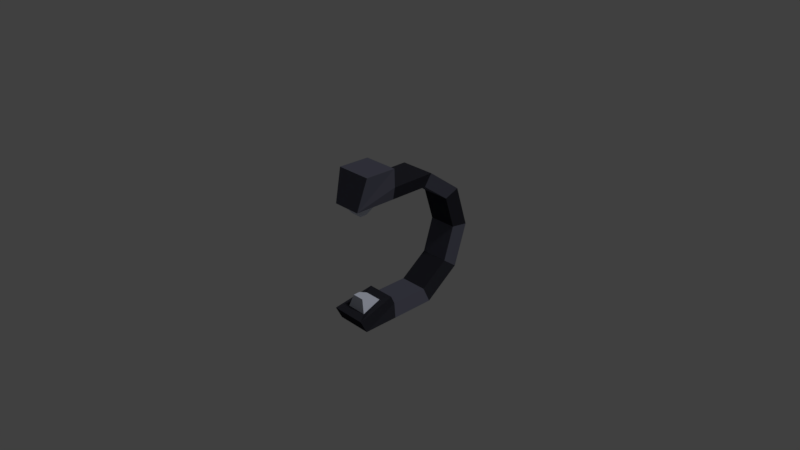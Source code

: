 # Source: scorpiontypelaser.blend  (saved by Blender 2.79.0; exported with 4.5.12 LTS)
import bpy
from mathutils import Matrix  # noqa: F401  (used for matrix-valued properties, if any)

bpy.ops.wm.read_factory_settings(use_empty=True)
scene = bpy.context.scene
scene.name = 'Scene'

# ---- collections
col_collection_1 = bpy.data.collections.new('Collection 1'); scene.collection.children.link(col_collection_1)

# ---- materials (node trees are filled in below, after node groups)
mat_scorpionlaser1 = bpy.data.materials.new('scorpionlaser1')
mat_scorpionlaser1.alpha_threshold = 0.0
mat_scorpionlaser1.use_transparent_shadow = False
mat_scorpionlaser1.diffuse_color = (0.08941, 0.09122, 0.1237, 1.0)
mat_scorpionlaser1.roughness = 0.5
mat_scorpionlaser1.specular_intensity = 0.236
mat_scorpionlaser2 = bpy.data.materials.new('scorpionlaser2')
mat_scorpionlaser2.alpha_threshold = 0.0
mat_scorpionlaser2.use_transparent_shadow = False
mat_scorpionlaser2.diffuse_color = (0.6398, 0.6779, 0.8, 1.0)
mat_scorpionlaser2.roughness = 0.5
mat_scorpionlaser3 = bpy.data.materials.new('scorpionlaser3')
mat_scorpionlaser3.alpha_threshold = 0.0
mat_scorpionlaser3.use_transparent_shadow = False
mat_scorpionlaser3.diffuse_color = (0.02332, 0.02373, 0.03106, 1.0)
mat_scorpionlaser3.roughness = 0.5
mat_scorpionlaser3.specular_intensity = 0.236

# ---- material node trees

# ---- world
world_world = bpy.data.worlds.new('World'); scene.world = world_world
world_world.color = (0.05088, 0.05088, 0.05088)
world_world.use_sun_shadow = False
world_world.sun_shadow_jitter_overblur = 0.0
world_world.cycles.sampling_method = 'MANUAL'

# ---- cameras
cam_camera = bpy.data.cameras.new('Camera')
cam_camera.clip_end = 100.0
cam_camera.lens = 35.0
cam_camera.sensor_width = 32.0
cam_camera.sensor_height = 18.0
cam_camera.ortho_scale = 7.314
cam_camera.dof.focus_distance = 0.0
cam_camera.dof.aperture_fstop = 128.0

# ---- lights
light_lamp_001 = bpy.data.lights.new('Lamp.001', 'SUN')
light_lamp_001.transmission_factor = 0.0
light_lamp_001.cutoff_distance = 30.0
light_lamp_001.angle = 0.1993
light_lamp_001.shadow_buffer_clip_start = 1.001
light_lamp_001.shadow_soft_size = 0.1
light_lamp_001.shadow_cascade_max_distance = 1000.0
light_lamp = bpy.data.lights.new('Lamp', 'SUN')
light_lamp.transmission_factor = 0.0
light_lamp.cutoff_distance = 30.0
light_lamp.angle = 0.1993
light_lamp.energy = 1.0
light_lamp.shadow_buffer_clip_start = 1.001
light_lamp.shadow_soft_size = 0.1
light_lamp.shadow_cascade_max_distance = 1000.0

# ---- meshes
me_cylinder = bpy.data.meshes.new('Cylinder')
me_cylinder.from_pydata([(0.0, 1.549, -0.25), (0.0, 1.549, 0.25), (0.5878, 1.358, -0.25), (0.5878, 1.358, 0.25), (0.9511, 0.8584, -0.25), (0.9511, 0.8584, 0.25), (0.9511, 0.2253, -0.25), (0.9511, 0.2253, 0.25), (-1.202, -0.2325, -0.25), (-1.202, -0.2325, 0.25), (-0.9511, 0.8584, -0.25), (-0.9511, 0.8584, 0.25), (-0.5878, 1.358, -0.25), (-0.5878, 1.358, 0.25), (4.768e-09, 1.349, -0.2), (4.768e-09, 1.349, 0.2), (0.4702, 1.197, -0.2), (0.4702, 1.197, 0.2), (0.7608, 0.7966, -0.2), (0.7608, 0.7966, 0.2), (0.7608, 0.2535, -0.2), (0.7608, 0.2535, 0.2), (-0.6213, -0.2048, -0.08436), (-0.6213, -0.2048, 0.08436), (-0.7608, 0.7966, -0.2), (-0.7608, 0.7966, 0.2), (-0.4702, 1.197, -0.2), (-0.4702, 1.197, 0.2), (-1.198, 0.2145, -0.25), (-1.198, 0.2145, 0.25), (-0.9455, 0.2211, -0.25), (-0.9455, 0.2211, 0.25), (-0.6215, -0.1087, -0.08436), (-0.6215, -0.1087, 0.08436), (-0.7608, -0.3564, 0.2), (-0.7608, -0.3564, -0.2), (-0.7608, 0.2366, 0.2), (-0.7608, 0.2366, -0.2), (-0.7608, -0.2964, 0.14), (-0.7608, -0.2964, -0.14), (-0.7608, 0.02227, 0.14), (-0.7608, 0.02227, -0.14), (0.9511, -0.2829, -0.25), (0.9511, -0.2829, 0.25), (0.7439, -0.2378, -0.145), (0.7439, -0.2378, 0.145), (0.5632, -0.2048, -0.08436), (0.5632, -0.2048, 0.08436), (0.563, -0.1087, -0.08436), (0.563, -0.1087, 0.08436), (0.6551, 0.05479, -0.1249), (0.6551, 0.05479, 0.1249), (0.7608, -0.3804, -0.25), (0.7608, -0.3804, 0.25), (0.6381, 0.1974, -0.2), (0.6381, 0.1974, 0.2)], [], [(12, 10, 11, 13), (10, 12, 26, 24), (14, 26, 12, 0), (16, 14, 0, 2), (18, 16, 2, 4), (4, 6, 20, 18), (25, 27, 13, 11), (1, 13, 27, 15), (3, 1, 15, 17), (5, 3, 17, 19), (19, 21, 7, 5), (25, 24, 26, 27), (14, 15, 27, 26), (16, 17, 15, 14), (18, 19, 17, 16), (18, 20, 21, 19), (6, 4, 5, 7), (2, 3, 5, 4), (0, 1, 3, 2), (12, 13, 1, 0), (11, 31, 36, 25), (34, 36, 31), (34, 31, 29, 9), (35, 34, 9, 8), (23, 22, 32, 33), (37, 24, 25, 36), (8, 28, 30, 35), (30, 37, 35), (37, 30, 10, 24), (31, 11, 10, 30), (30, 28, 29, 31), (9, 29, 28, 8), (39, 38, 34, 35), (38, 40, 36, 34), (41, 39, 35, 37), (40, 41, 37, 36), (22, 23, 38, 39), (23, 33, 40, 38), (32, 22, 39, 41), (33, 32, 41, 40), (52, 42, 43, 53), (21, 20, 54, 55), (52, 54, 20, 42), (6, 42, 20), (53, 43, 21, 55), (7, 21, 43), (45, 44, 52, 53), (50, 51, 55, 54), (44, 50, 54, 52), (51, 45, 53, 55), (49, 51, 50, 48), (48, 50, 44, 46), (47, 46, 44, 45), (49, 47, 45, 51), (47, 49, 48, 46), (7, 43, 42, 6)])
me_cylinder.polygons.foreach_set('material_index', [0, 0, 2, 0, 2, 0, 0, 2, 0, 2, 0, 0, 2, 0, 2, 0, 0, 2, 0, 2, 2, 0, 0, 0, 1, 2, 0, 0, 2, 2, 0, 0, 0, 0, 0, 0, 1, 1, 1, 1, 2, 2, 2, 2, 2, 2, 2, 2, 2, 2, 1, 1, 1, 1, 1, 2])
me_cylinder.materials.append(mat_scorpionlaser1)
me_cylinder.materials.append(mat_scorpionlaser2)
me_cylinder.materials.append(mat_scorpionlaser3)
me_cylinder.use_remesh_preserve_volume = False
me_cylinder.use_remesh_preserve_attributes = False
me_cylinder.use_mirror_vertex_groups = False
me_cylinder.update()
arm_armature = bpy.data.armatures.new('Armature')  # bones are not reproduced

# ---- objects
ob_lamp_001 = bpy.data.objects.new('Lamp.001', light_lamp_001)
ob_armature = bpy.data.objects.new('Armature', arm_armature)
ob_cylinder = bpy.data.objects.new('Cylinder', me_cylinder)
ob_lamp = bpy.data.objects.new('Lamp', light_lamp)
ob_camera = bpy.data.objects.new('Camera', cam_camera)

# ---- transforms, parenting, visibility, modifiers, constraints
ob_lamp_001.location = (-10.67, -8.912, -11.38)
ob_lamp_001.rotation_euler = (-0.711, -2.477, 1.605)
ob_lamp_001.scale = (1.0, 1.0, 1.0)
ob_lamp_001.lock_rotations_4d = False
ob_lamp_001.empty_display_type = 'ARROWS'
ob_lamp_001.color = (0.0, 0.0, 0.0, 0.0)
ob_lamp_001.hide_viewport = True
ob_lamp_001.hide_render = True
ob_lamp_001.lineart.crease_threshold = 0.0
ob_armature.location = (0.0, 0.0, -0.8735)
ob_armature.rotation_euler = (-1.571, 0.0, 0.0)
ob_armature.show_in_front = True
ob_armature.lineart.crease_threshold = 0.0
ob_cylinder.parent = ob_armature
ob_cylinder.matrix_parent_inverse = Matrix(((1.0, 0.0, 0.0, 0.0), (0.0, -4.371e-08, -1.0, -0.8735), (0.0, 1.0, -4.371e-08, -3.818e-08), (0.0, 0.0, 0.0, 1.0)))
ob_cylinder.location = (0.0, 0.0, 0.0)
ob_cylinder.rotation_euler = (0.0, 1.571, 0.0)
ob_cylinder.lineart.crease_threshold = 0.0
_vg = ob_cylinder.vertex_groups.new(name='Bone')
for _i, _w in zip([5, 6, 7, 8, 20, 21, 22, 23, 28, 29, 30, 31, 32, 33, 34, 35, 36, 37, 38, 39, 40, 41, 42, 43, 44, 45, 46, 47, 48, 49, 50, 51, 52, 53, 54, 55], [0.0, 8.232e-05, 1.794e-16, 0.006946, 7.177e-14, 8.695e-11, 1.424e-13, 5.503e-14, 0.005582, 1.432e-08, 2.042e-17, 0.0003416, 5.808e-21, 0.0, 3.044e-17, 1.996e-18, 0.001058, 1.411e-07, 1.529e-12, 1.115e-12, 2.904e-11, 1.933e-12, 3.709e-10, 7.187e-16, 2.746e-10, 1.822e-18, 1.209e-05, 0.001381, 0.0004334, 2.681e-06, 2.395e-17, 2.527e-15, 1.608e-06, 3.904e-09, 9.53e-14, 3.119e-07]): _vg.add([_i], _w, 'REPLACE')
_vg = ob_cylinder.vertex_groups.new(name='Bone.001')
_vg.add([2, 3, 16, 17], 1.0, 'REPLACE')
_vg = ob_cylinder.vertex_groups.new(name='Bone.002')
_vg.add([0, 1, 14, 15], 1.0, 'REPLACE')
_vg = ob_cylinder.vertex_groups.new(name='Bone.003')
for _i, _w in zip([12, 13, 26, 27], [1.0, 1.0, 1.0, 1.0]): _vg.add([_i], _w, 'REPLACE')
_vg = ob_cylinder.vertex_groups.new(name='Bone.004')
for _i, _w in zip([10, 11, 24, 25], [1.0, 1.0, 1.0, 1.0]): _vg.add([_i], _w, 'REPLACE')
_vg = ob_cylinder.vertex_groups.new(name='Bone.005')
for _i, _w in zip([8, 9, 22, 23, 28, 29, 30, 31, 32, 33, 34, 35, 36, 37, 38, 39, 40, 41], [1.0, 1.0, 1.0, 1.0, 1.0, 1.0, 1.0, 1.0, 1.0, 1.0, 1.0, 0.9998, 1.0, 1.0, 1.0, 1.0, 1.0, 1.0]): _vg.add([_i], _w, 'REPLACE')
_vg = ob_cylinder.vertex_groups.new(name='Bone.006')
for _i, _w in zip([6, 7, 20, 21, 42, 43, 44, 45, 46, 47, 48, 49, 50, 51, 52, 53, 54, 55], [1.0, 1.0, 1.0, 1.0, 1.0, 1.0, 0.9995, 1.0, 1.0, 1.0, 1.0, 1.0, 1.0, 1.0, 1.0, 1.0, 0.9999, 1.0]): _vg.add([_i], _w, 'REPLACE')
_m = ob_cylinder.modifiers.new('Armature', 'ARMATURE')
_m.object = ob_armature
ob_lamp.location = (4.076, 1.005, 5.904)
ob_lamp.rotation_euler = (0.6503, 0.05522, 1.866)
ob_lamp.lock_rotations_4d = False
ob_lamp.empty_display_type = 'ARROWS'
ob_lamp.color = (0.0, 0.0, 0.0, 0.0)
ob_lamp.lineart.crease_threshold = 0.0
ob_camera.location = (7.481, -6.508, 5.344)
ob_camera.rotation_euler = (1.109, 0.0, 0.8149)
ob_camera.lock_rotations_4d = False
ob_camera.empty_display_type = 'ARROWS'
ob_camera.color = (0.0, 0.0, 0.0, 0.0)
ob_camera.display_type = 'WIRE'
ob_camera.lineart.crease_threshold = 0.0

# ---- collection membership
col_collection_1.objects.link(ob_lamp_001)
col_collection_1.objects.link(ob_armature)
col_collection_1.objects.link(ob_cylinder)
col_collection_1.objects.link(ob_lamp)
col_collection_1.objects.link(ob_camera)

# ---- scene / render settings (as saved in the file)
scene.camera = ob_camera
scene.frame_start = 0; scene.frame_end = 24; scene.frame_set(0)
scene.render.engine = 'BLENDER_EEVEE_NEXT'
scene.render.resolution_percentage = 50
scene.render.fps = 60
scene.render.dither_intensity = 0.0
scene.cycles.use_denoising = False
scene.cycles.samples = 128
scene.cycles.sampling_pattern = 'TABULATED_SOBOL'
scene.cycles.use_adaptive_sampling = False
scene.cycles.use_light_tree = False
scene.cycles.blur_glossy = 0.0
scene.cycles.sample_clamp_indirect = 0.0
scene.view_settings.view_transform = 'Standard'
bpy.context.view_layer.update()
